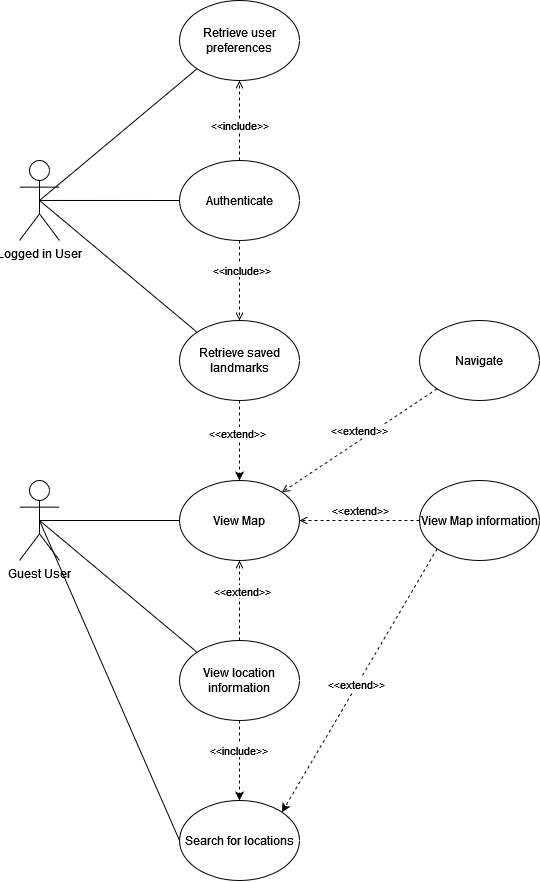

The diagram above was exported from draw.io. Its source (the exported page's mxGraphModel, read from the mxfile embedded in the PNG):
<mxGraphModel dx="1302" dy="712" grid="1" gridSize="10" guides="1" tooltips="1" connect="1" arrows="1" fold="1" page="1" pageScale="1" pageWidth="1600" pageHeight="1200" math="0" shadow="0">
  <root>
    <mxCell id="0" />
    <mxCell id="1" parent="0" />
    <mxCell id="vlGGAMGWwkjEIU3gaFYN-7" value="View Map" style="ellipse;whiteSpace=wrap;html=1;" parent="1" vertex="1">
      <mxGeometry x="680" y="600" width="120" height="80" as="geometry" />
    </mxCell>
    <mxCell id="vlGGAMGWwkjEIU3gaFYN-12" style="edgeStyle=orthogonalEdgeStyle;rounded=0;orthogonalLoop=1;jettySize=auto;html=1;entryX=0;entryY=0.5;entryDx=0;entryDy=0;endArrow=none;endFill=0;exitX=0.5;exitY=0.5;exitDx=0;exitDy=0;exitPerimeter=0;" parent="1" source="vlGGAMGWwkjEIU3gaFYN-8" target="vlGGAMGWwkjEIU3gaFYN-7" edge="1">
      <mxGeometry relative="1" as="geometry" />
    </mxCell>
    <mxCell id="vlGGAMGWwkjEIU3gaFYN-20" style="edgeStyle=none;rounded=0;orthogonalLoop=1;jettySize=auto;html=1;exitX=0.5;exitY=0.5;exitDx=0;exitDy=0;exitPerimeter=0;entryX=0;entryY=0;entryDx=0;entryDy=0;endArrow=none;endFill=0;" parent="1" source="vlGGAMGWwkjEIU3gaFYN-8" target="vlGGAMGWwkjEIU3gaFYN-11" edge="1">
      <mxGeometry relative="1" as="geometry" />
    </mxCell>
    <mxCell id="vlGGAMGWwkjEIU3gaFYN-35" style="edgeStyle=none;rounded=0;orthogonalLoop=1;jettySize=auto;html=1;exitX=0.5;exitY=0.5;exitDx=0;exitDy=0;exitPerimeter=0;entryX=0;entryY=0.5;entryDx=0;entryDy=0;endArrow=none;endFill=0;" parent="1" source="vlGGAMGWwkjEIU3gaFYN-8" target="vlGGAMGWwkjEIU3gaFYN-34" edge="1">
      <mxGeometry relative="1" as="geometry" />
    </mxCell>
    <mxCell id="vlGGAMGWwkjEIU3gaFYN-8" value="&lt;div&gt;Guest User&lt;/div&gt;" style="shape=umlActor;verticalLabelPosition=bottom;verticalAlign=top;html=1;outlineConnect=0;" parent="1" vertex="1">
      <mxGeometry x="520" y="600" width="40" height="80" as="geometry" />
    </mxCell>
    <mxCell id="vlGGAMGWwkjEIU3gaFYN-13" style="edgeStyle=orthogonalEdgeStyle;rounded=0;orthogonalLoop=1;jettySize=auto;html=1;exitX=0;exitY=0.5;exitDx=0;exitDy=0;entryX=1;entryY=0.5;entryDx=0;entryDy=0;dashed=1;endArrow=open;endFill=0;" parent="1" source="vlGGAMGWwkjEIU3gaFYN-9" target="vlGGAMGWwkjEIU3gaFYN-7" edge="1">
      <mxGeometry relative="1" as="geometry" />
    </mxCell>
    <mxCell id="vlGGAMGWwkjEIU3gaFYN-18" value="&lt;div&gt;&amp;lt;&amp;lt;extend&amp;gt;&amp;gt;&lt;/div&gt;" style="edgeLabel;html=1;align=center;verticalAlign=middle;resizable=0;points=[];" parent="vlGGAMGWwkjEIU3gaFYN-13" vertex="1" connectable="0">
      <mxGeometry x="-0.0155" y="2" relative="1" as="geometry">
        <mxPoint y="-12" as="offset" />
      </mxGeometry>
    </mxCell>
    <mxCell id="vlGGAMGWwkjEIU3gaFYN-37" style="edgeStyle=none;rounded=0;orthogonalLoop=1;jettySize=auto;html=1;exitX=0;exitY=1;exitDx=0;exitDy=0;entryX=1;entryY=0;entryDx=0;entryDy=0;dashed=1;" parent="1" source="vlGGAMGWwkjEIU3gaFYN-9" target="vlGGAMGWwkjEIU3gaFYN-34" edge="1">
      <mxGeometry relative="1" as="geometry" />
    </mxCell>
    <mxCell id="vlGGAMGWwkjEIU3gaFYN-38" value="&amp;lt;&amp;lt;extend&amp;gt;&amp;gt;" style="edgeLabel;html=1;align=center;verticalAlign=middle;resizable=0;points=[];" parent="vlGGAMGWwkjEIU3gaFYN-37" vertex="1" connectable="0">
      <mxGeometry x="0.0285" y="-1" relative="1" as="geometry">
        <mxPoint as="offset" />
      </mxGeometry>
    </mxCell>
    <mxCell id="vlGGAMGWwkjEIU3gaFYN-9" value="View Map information" style="ellipse;whiteSpace=wrap;html=1;" parent="1" vertex="1">
      <mxGeometry x="920" y="600" width="120" height="80" as="geometry" />
    </mxCell>
    <mxCell id="vlGGAMGWwkjEIU3gaFYN-15" style="edgeStyle=none;rounded=0;orthogonalLoop=1;jettySize=auto;html=1;exitX=0;exitY=1;exitDx=0;exitDy=0;entryX=1;entryY=0;entryDx=0;entryDy=0;dashed=1;endArrow=open;endFill=0;" parent="1" source="vlGGAMGWwkjEIU3gaFYN-10" target="vlGGAMGWwkjEIU3gaFYN-7" edge="1">
      <mxGeometry relative="1" as="geometry" />
    </mxCell>
    <mxCell id="vlGGAMGWwkjEIU3gaFYN-19" value="&lt;div&gt;&amp;lt;&amp;lt;extend&amp;gt;&amp;gt;&lt;/div&gt;" style="edgeLabel;html=1;align=center;verticalAlign=middle;resizable=0;points=[];" parent="vlGGAMGWwkjEIU3gaFYN-15" vertex="1" connectable="0">
      <mxGeometry x="0.0448" y="-2" relative="1" as="geometry">
        <mxPoint x="4" y="-11" as="offset" />
      </mxGeometry>
    </mxCell>
    <mxCell id="vlGGAMGWwkjEIU3gaFYN-10" value="Navigate" style="ellipse;whiteSpace=wrap;html=1;" parent="1" vertex="1">
      <mxGeometry x="920" y="440" width="120" height="80" as="geometry" />
    </mxCell>
    <mxCell id="vlGGAMGWwkjEIU3gaFYN-16" style="edgeStyle=none;rounded=0;orthogonalLoop=1;jettySize=auto;html=1;exitX=0.5;exitY=0;exitDx=0;exitDy=0;entryX=0.5;entryY=1;entryDx=0;entryDy=0;dashed=1;endArrow=open;endFill=0;" parent="1" source="vlGGAMGWwkjEIU3gaFYN-11" target="vlGGAMGWwkjEIU3gaFYN-7" edge="1">
      <mxGeometry relative="1" as="geometry" />
    </mxCell>
    <mxCell id="vlGGAMGWwkjEIU3gaFYN-17" value="&lt;div&gt;&amp;lt;&amp;lt;extend&amp;gt;&amp;gt;&lt;/div&gt;" style="edgeLabel;html=1;align=center;verticalAlign=middle;resizable=0;points=[];" parent="vlGGAMGWwkjEIU3gaFYN-16" vertex="1" connectable="0">
      <mxGeometry x="0.0493" y="1" relative="1" as="geometry">
        <mxPoint x="4" y="-8" as="offset" />
      </mxGeometry>
    </mxCell>
    <mxCell id="vlGGAMGWwkjEIU3gaFYN-36" style="edgeStyle=none;rounded=0;orthogonalLoop=1;jettySize=auto;html=1;exitX=0.5;exitY=1;exitDx=0;exitDy=0;entryX=0.5;entryY=0;entryDx=0;entryDy=0;dashed=1;" parent="1" source="vlGGAMGWwkjEIU3gaFYN-11" target="vlGGAMGWwkjEIU3gaFYN-34" edge="1">
      <mxGeometry relative="1" as="geometry" />
    </mxCell>
    <mxCell id="vlGGAMGWwkjEIU3gaFYN-39" value="&amp;lt;&amp;lt;include&amp;gt;&amp;gt;" style="edgeLabel;html=1;align=center;verticalAlign=middle;resizable=0;points=[];" parent="vlGGAMGWwkjEIU3gaFYN-36" vertex="1" connectable="0">
      <mxGeometry x="-0.255" y="-1" relative="1" as="geometry">
        <mxPoint as="offset" />
      </mxGeometry>
    </mxCell>
    <mxCell id="vlGGAMGWwkjEIU3gaFYN-11" value="View location information" style="ellipse;whiteSpace=wrap;html=1;" parent="1" vertex="1">
      <mxGeometry x="680" y="760" width="120" height="80" as="geometry" />
    </mxCell>
    <mxCell id="vlGGAMGWwkjEIU3gaFYN-21" value="Logged in User" style="shape=umlActor;verticalLabelPosition=bottom;verticalAlign=top;html=1;outlineConnect=0;" parent="1" vertex="1">
      <mxGeometry x="520" y="280" width="40" height="80" as="geometry" />
    </mxCell>
    <mxCell id="vlGGAMGWwkjEIU3gaFYN-32" style="edgeStyle=none;rounded=0;orthogonalLoop=1;jettySize=auto;html=1;exitX=0.5;exitY=1;exitDx=0;exitDy=0;entryX=0.5;entryY=0;entryDx=0;entryDy=0;dashed=1;" parent="1" source="vlGGAMGWwkjEIU3gaFYN-23" target="vlGGAMGWwkjEIU3gaFYN-7" edge="1">
      <mxGeometry relative="1" as="geometry" />
    </mxCell>
    <mxCell id="vlGGAMGWwkjEIU3gaFYN-33" value="&amp;lt;&amp;lt;extend&amp;gt;&amp;gt;" style="edgeLabel;html=1;align=center;verticalAlign=middle;resizable=0;points=[];" parent="vlGGAMGWwkjEIU3gaFYN-32" vertex="1" connectable="0">
      <mxGeometry x="-0.195" y="-2" relative="1" as="geometry">
        <mxPoint as="offset" />
      </mxGeometry>
    </mxCell>
    <mxCell id="vlGGAMGWwkjEIU3gaFYN-23" value="Retrieve saved landmarks" style="ellipse;whiteSpace=wrap;html=1;" parent="1" vertex="1">
      <mxGeometry x="680" y="440" width="120" height="80" as="geometry" />
    </mxCell>
    <mxCell id="vlGGAMGWwkjEIU3gaFYN-26" style="edgeStyle=none;rounded=0;orthogonalLoop=1;jettySize=auto;html=1;exitX=0;exitY=0.5;exitDx=0;exitDy=0;endArrow=none;endFill=0;" parent="1" source="vlGGAMGWwkjEIU3gaFYN-24" edge="1">
      <mxGeometry relative="1" as="geometry">
        <mxPoint x="540" y="319.9655172413793" as="targetPoint" />
      </mxGeometry>
    </mxCell>
    <mxCell id="k6tFKFhYTFU5RBgOVl7j-1" style="edgeStyle=orthogonalEdgeStyle;rounded=0;orthogonalLoop=1;jettySize=auto;html=1;entryX=0.5;entryY=0;entryDx=0;entryDy=0;endArrow=open;endFill=0;dashed=1;" edge="1" parent="1" source="vlGGAMGWwkjEIU3gaFYN-24" target="vlGGAMGWwkjEIU3gaFYN-23">
      <mxGeometry relative="1" as="geometry" />
    </mxCell>
    <mxCell id="k6tFKFhYTFU5RBgOVl7j-4" value="&amp;lt;&amp;lt;include&amp;gt;&amp;gt;" style="edgeLabel;html=1;align=center;verticalAlign=middle;resizable=0;points=[];" vertex="1" connectable="0" parent="k6tFKFhYTFU5RBgOVl7j-1">
      <mxGeometry x="-0.2571" y="2" relative="1" as="geometry">
        <mxPoint as="offset" />
      </mxGeometry>
    </mxCell>
    <mxCell id="k6tFKFhYTFU5RBgOVl7j-2" style="edgeStyle=orthogonalEdgeStyle;rounded=0;orthogonalLoop=1;jettySize=auto;html=1;exitX=0.5;exitY=0;exitDx=0;exitDy=0;entryX=0.5;entryY=1;entryDx=0;entryDy=0;endArrow=open;endFill=0;dashed=1;" edge="1" parent="1" source="vlGGAMGWwkjEIU3gaFYN-24" target="vlGGAMGWwkjEIU3gaFYN-28">
      <mxGeometry relative="1" as="geometry" />
    </mxCell>
    <mxCell id="k6tFKFhYTFU5RBgOVl7j-3" value="&amp;lt;&amp;lt;include&amp;gt;&amp;gt;" style="edgeLabel;html=1;align=center;verticalAlign=middle;resizable=0;points=[];" vertex="1" connectable="0" parent="k6tFKFhYTFU5RBgOVl7j-2">
      <mxGeometry x="-0.1286" relative="1" as="geometry">
        <mxPoint as="offset" />
      </mxGeometry>
    </mxCell>
    <mxCell id="vlGGAMGWwkjEIU3gaFYN-24" value="Authenticate" style="ellipse;whiteSpace=wrap;html=1;" parent="1" vertex="1">
      <mxGeometry x="680" y="280" width="120" height="80" as="geometry" />
    </mxCell>
    <mxCell id="vlGGAMGWwkjEIU3gaFYN-25" style="edgeStyle=none;rounded=0;orthogonalLoop=1;jettySize=auto;html=1;exitX=0;exitY=0;exitDx=0;exitDy=0;entryX=0.5;entryY=0.5;entryDx=0;entryDy=0;entryPerimeter=0;endArrow=none;endFill=0;" parent="1" source="vlGGAMGWwkjEIU3gaFYN-23" target="vlGGAMGWwkjEIU3gaFYN-21" edge="1">
      <mxGeometry relative="1" as="geometry" />
    </mxCell>
    <mxCell id="vlGGAMGWwkjEIU3gaFYN-29" style="edgeStyle=none;rounded=0;orthogonalLoop=1;jettySize=auto;html=1;exitX=0;exitY=1;exitDx=0;exitDy=0;endArrow=none;endFill=0;" parent="1" source="vlGGAMGWwkjEIU3gaFYN-28" edge="1">
      <mxGeometry relative="1" as="geometry">
        <mxPoint x="540" y="320" as="targetPoint" />
      </mxGeometry>
    </mxCell>
    <mxCell id="vlGGAMGWwkjEIU3gaFYN-28" value="Retrieve user preferences" style="ellipse;whiteSpace=wrap;html=1;" parent="1" vertex="1">
      <mxGeometry x="680" y="120" width="120" height="80" as="geometry" />
    </mxCell>
    <mxCell id="vlGGAMGWwkjEIU3gaFYN-34" value="Search for locations" style="ellipse;whiteSpace=wrap;html=1;" parent="1" vertex="1">
      <mxGeometry x="680" y="920" width="120" height="80" as="geometry" />
    </mxCell>
  </root>
</mxGraphModel>